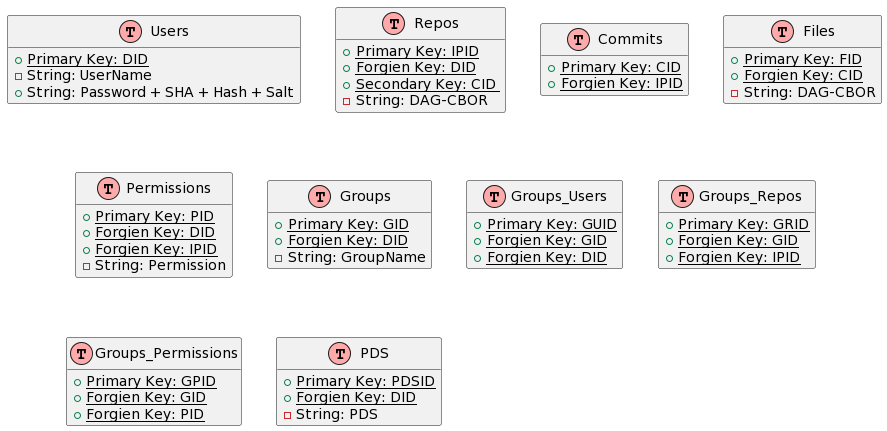

The diagram above was rendered by PlantUML. Its source (embedded in the PNG):
@startuml
!define table(x) class x << (T,#FFAAAA) >>
!define primary_key(x) <u>Primary Key: x</u>
!define forgien_key(x) <u>Forgien Key: x</u>
!define secondary_key(x)  <u>Secondary Key: x </u>
hide methods
hide stereotypes

table(Users) {
  + primary_key(DID)
  - String: UserName
  + String: Password + SHA + Hash + Salt
  
}
table(Repos)
{
  
  + primary_key(IPID)
  + forgien_key(DID)
  + secondary_key(CID)
  - String: DAG-CBOR

}
table(Commits)
{
  + primary_key(CID)
  + forgien_key(IPID)   
}

table(Files)
{
  + primary_key(FID)
  + forgien_key(CID)
  - String: DAG-CBOR
}

table(Permissions)
{
  + primary_key(PID)
  + forgien_key(DID)
  + forgien_key(IPID)
  - String: Permission
}

table(Groups)
{
  + primary_key(GID)
  + forgien_key(DID)
  - String: GroupName
}

table(Groups_Users)
{
  + primary_key(GUID)
  + forgien_key(GID)
  + forgien_key(DID)
}

table(Groups_Repos)
{
  + primary_key(GRID)
  + forgien_key(GID)
  + forgien_key(IPID)
}

table(Groups_Permissions)
{
  + primary_key(GPID)
  + forgien_key(GID)
  + forgien_key(PID)
}

table(PDS)
{
  + primary_key(PDSID)
  + forgien_key(DID)
  - String: PDS
}
@enduml